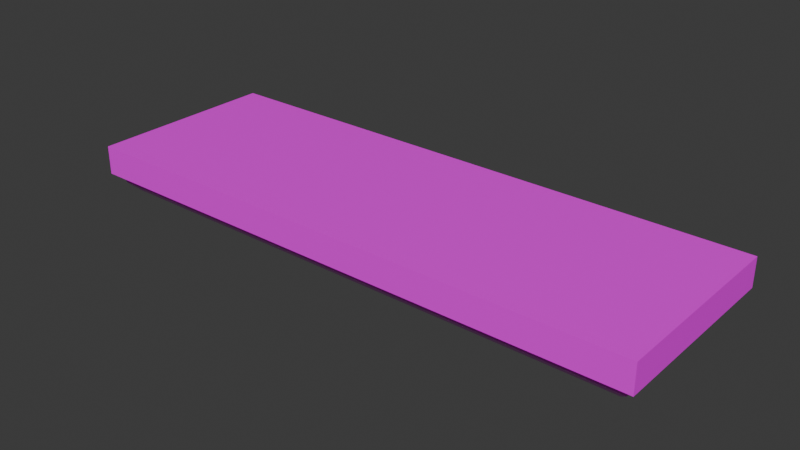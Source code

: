 # Source: sodium_light.blend  (saved by Blender 4.2.66; exported with 4.5.12 LTS)
import bpy
from mathutils import Matrix  # noqa: F401  (used for matrix-valued properties, if any)

bpy.ops.wm.read_factory_settings(use_empty=True)
scene = bpy.context.scene
scene.name = 'Scene'

# ---- collections
col_collection = bpy.data.collections.new('Collection'); scene.collection.children.link(col_collection)

# ---- images (referenced by path relative to the original .blend; pixels are not part of the script)
import os
ASSET_DIR = os.environ.get("B2B_ASSET_DIR", "")  # directory of the original .blend (textures are referenced by path, not embedded)
HERE = os.path.dirname(os.path.abspath(__file__))  # packed textures are extracted next to this script under _unpacked/

def load_image(name, relpath, width, height, colorspace="sRGB"):
    """Load a texture the original file referenced (path relative to the .blend, or extracted next to this script)."""
    p = next((c for c in (os.path.join(HERE, relpath), os.path.join(ASSET_DIR, relpath)) if relpath and os.path.exists(c)), "")
    if p:
        img = bpy.data.images.load(p, check_existing=True)
        img.name = name
    else:  # same state as the original file: an image datablock whose file is absent (Cycles renders it pink)
        img = bpy.data.images.new(name, width, height)
        img.source = "FILE"
        img.filepath = "//" + (relpath or name)
    img.colorspace_settings.name = colorspace
    return img
img_sodium_light_t = load_image('sodium_light_t', 'sodium_light_t.png', 1024, 1024, 'sRGB')

# ---- materials (node trees are filled in below, after node groups)
mat_frame_m = bpy.data.materials.new('frame_m')
mat_light_m = bpy.data.materials.new('light_m')

# ---- material node trees
mat_frame_m.use_nodes = True; mat_frame_m.node_tree.nodes.clear()
_N = mat_frame_m.node_tree.nodes; _L = mat_frame_m.node_tree.links
n0 = _N.new('ShaderNodeBsdfPrincipled'); n0.name = 'Principled BSDF'; n0.location = (10, 300)
n1 = _N.new('ShaderNodeOutputMaterial'); n1.name = 'Material Output'; n1.location = (300, 300)
n2 = _N.new('ShaderNodeTexImage'); n2.name = 'Image Texture'; n2.location = (-280, 280)
n2.image = img_sodium_light_t
n2.interpolation = 'Closest'
_L.new(n0.outputs[0], n1.inputs[0])
_L.new(n2.outputs[0], n0.inputs[0])
n1.is_active_output = True
mat_light_m.use_nodes = True; mat_light_m.node_tree.nodes.clear()
_N = mat_light_m.node_tree.nodes; _L = mat_light_m.node_tree.links
n0 = _N.new('ShaderNodeBsdfPrincipled'); n0.name = 'Principled BSDF'; n0.location = (10, 300)
n0.inputs[19].default_value = 0.1458
n0.inputs[24].default_value = 0.3594
n1 = _N.new('ShaderNodeOutputMaterial'); n1.name = 'Material Output'; n1.location = (300, 300)
n2 = _N.new('ShaderNodeTexImage'); n2.name = 'Image Texture'; n2.location = (-280, 280)
n2.image = img_sodium_light_t
n2.interpolation = 'Closest'
n3 = _N.new('ShaderNodeTexImage'); n3.name = 'Image Texture.001'; n3.location = (-280, -240)
n3.image = img_sodium_light_t
n3.interpolation = 'Closest'
_L.new(n0.outputs[0], n1.inputs[0])
_L.new(n2.outputs[0], n0.inputs[0])
_L.new(n3.outputs[0], n0.inputs[27])
n1.is_active_output = True

# ---- world
world_world = bpy.data.worlds.new('World'); scene.world = world_world
world_world.use_nodes = True; world_world.node_tree.nodes.clear()
_N = world_world.node_tree.nodes; _L = world_world.node_tree.links
n0 = _N.new('ShaderNodeOutputWorld'); n0.name = 'World Output'; n0.location = (300, 300)
n1 = _N.new('ShaderNodeBackground'); n1.name = 'Background'; n1.location = (10, 300)
n1.inputs[0].default_value = (0.05088, 0.05088, 0.05088, 1.0)
_L.new(n1.outputs[0], n0.inputs[0])
n0.is_active_output = True
world_world.color = (0.05088, 0.05088, 0.05088)
world_world.sun_shadow_jitter_overblur = 0.0

# ---- meshes
me_cube_001 = bpy.data.meshes.new('Cube.001')
me_cube_001.from_pydata([(-0.29, -0.09, -0.03), (-0.3, -0.1, 0.0), (-0.29, 0.09, -0.03), (-0.3, 0.1, 0.0), (0.29, -0.09, -0.03), (0.3, -0.1, 0.0), (0.29, 0.09, -0.03), (0.3, 0.1, 0.0), (-0.3, 0.1, -0.03), (-0.3, -0.1, -0.03), (0.3, 0.1, -0.03), (0.3, -0.1, -0.03), (-0.29, 0.09, -0.04), (-0.25, 0.05, -0.06), (-0.25, -0.05, -0.06), (-0.29, -0.09, -0.04), (0.29, 0.09, -0.04), (0.25, 0.05, -0.06), (0.29, -0.09, -0.04), (0.25, -0.05, -0.06), (-0.28, 0.08, -0.05), (-0.28, -0.08, -0.05), (0.28, 0.08, -0.05), (0.28, -0.08, -0.05)], [], [(9, 1, 3, 8), (8, 3, 7, 10), (10, 7, 5, 11), (11, 5, 1, 9), (6, 4, 18, 16), (7, 3, 1, 5), (2, 0, 9, 8), (6, 2, 8, 10), (4, 6, 10, 11), (0, 4, 11, 9), (2, 6, 16, 12), (4, 0, 15, 18), (13, 17, 19, 14), (20, 21, 15, 12), (22, 20, 12, 16), (23, 22, 16, 18), (21, 23, 18, 15), (0, 2, 12, 15), (13, 14, 21, 20), (17, 13, 20, 22), (19, 17, 22, 23), (14, 19, 23, 21)])
me_cube_001.polygons.foreach_set('material_index', [0, 0, 0, 0, 1, 0, 0, 0, 0, 0, 1, 1, 1, 1, 1, 1, 1, 1, 1, 1, 1, 1])
_uv = me_cube_001.uv_layers.new(name='UVMap')
_uv.uv.foreach_set('vector', [0.02062, 0.1153, 0.005553, 0.1153, 0.005553, 0.01572, 0.02062, 0.01572, 0.05626, 0.3145, 0.0412, 0.3145, 0.0412, 0.01572, 0.05626, 0.01572, 0.06845, 0.007398, 0.08351, 0.007398, 0.08351, 0.107, 0.06845, 0.107, 0.1026, 0.01572, 0.1176, 0.01572, 0.1176, 0.3145, 0.1026, 0.3145, 0.1392, 0.4644, 0.1392, 0.554, 0.1342, 0.554, 0.1342, 0.4644, 0.173, 0.3145, 0.173, 0.01572, 0.2734, 0.01572, 0.2734, 0.3145, 0.2951, 0.0207, 0.2951, 0.1103, 0.2901, 0.1153, 0.2901, 0.01572, 0.3329, 0.3095, 0.3329, 0.0207, 0.338, 0.01572, 0.338, 0.3145, 0.353, 0.102, 0.353, 0.01238, 0.358, 0.007398, 0.358, 0.107, 0.3887, 0.3095, 0.3887, 0.0207, 0.3937, 0.01572, 0.3937, 0.3145, 0.4338, 0.01572, 0.4338, 0.3045, 0.4288, 0.3045, 0.4288, 0.01572, 0.4581, 0.01572, 0.4581, 0.3045, 0.453, 0.3045, 0.453, 0.01572, 0.538, 0.01572, 0.538, 0.2647, 0.4878, 0.2647, 0.4878, 0.01572, 0.563, 0.01978, 0.563, 0.09945, 0.5559, 0.1044, 0.5559, 0.0148, 0.5988, 0.0207, 0.5988, 0.2996, 0.5917, 0.3045, 0.5917, 0.01572, 0.6352, 0.01978, 0.6352, 0.09945, 0.6281, 0.1044, 0.6281, 0.0148, 0.671, 0.0207, 0.671, 0.2996, 0.6639, 0.3045, 0.6639, 0.01572, 0.6954, 0.01572, 0.6954, 0.1054, 0.6904, 0.1054, 0.6904, 0.01572, 0.7377, 0.0281, 0.7377, 0.0779, 0.7219, 0.09283, 0.7219, 0.01316, 0.7662, 0.2796, 0.7662, 0.03066, 0.7821, 0.01572, 0.7821, 0.2946, 0.8175, 0.07953, 0.8175, 0.02973, 0.8334, 0.0148, 0.8334, 0.09447, 0.8629, 0.2796, 0.8629, 0.03066, 0.8787, 0.01572, 0.8787, 0.2946])
me_cube_001.materials.append(mat_frame_m)
me_cube_001.materials.append(mat_light_m)
me_cube_001.use_paint_bone_selection = False
me_cube_001.use_paint_mask = True
me_cube_001.update()

# ---- objects
ob_cube = bpy.data.objects.new('Cube', me_cube_001)

# ---- transforms, parenting, visibility, modifiers, constraints
ob_cube.location = (0.0, 0.0, 0.0)

# ---- collection membership
col_collection.objects.link(ob_cube)

# ---- scene / render settings (as saved in the file)
scene.frame_start = 1; scene.frame_end = 250; scene.frame_set(1)
scene.render.engine = 'BLENDER_EEVEE_NEXT'
bpy.context.view_layer.update()

# ---- added for rendering (the .blend has no active camera and no usable light): camera, sun
cam_auto = bpy.data.cameras.new('AutoCamera')
cam_auto.lens = 50.0
cam_auto.sensor_width = 36.0
cam_auto.clip_end = 1000.0
ob_auto_camera = bpy.data.objects.new('AutoCamera', cam_auto)
scene.collection.objects.link(ob_auto_camera)
ob_auto_camera.location = (0.587791, -0.705349, 0.440233)
ob_auto_camera.rotation_euler = (1.09748, -7.21219e-08, 0.694738)
scene.camera = ob_auto_camera
light_auto_sun = bpy.data.lights.new('AutoSun', 'SUN')
light_auto_sun.energy = 3.0
light_auto_sun.angle = 0.0523599
ob_auto_sun = bpy.data.objects.new('AutoSun', light_auto_sun)
scene.collection.objects.link(ob_auto_sun)
ob_auto_sun.rotation_euler = (0.872665, 0.174533, 0.523599)
bpy.context.view_layer.update()
